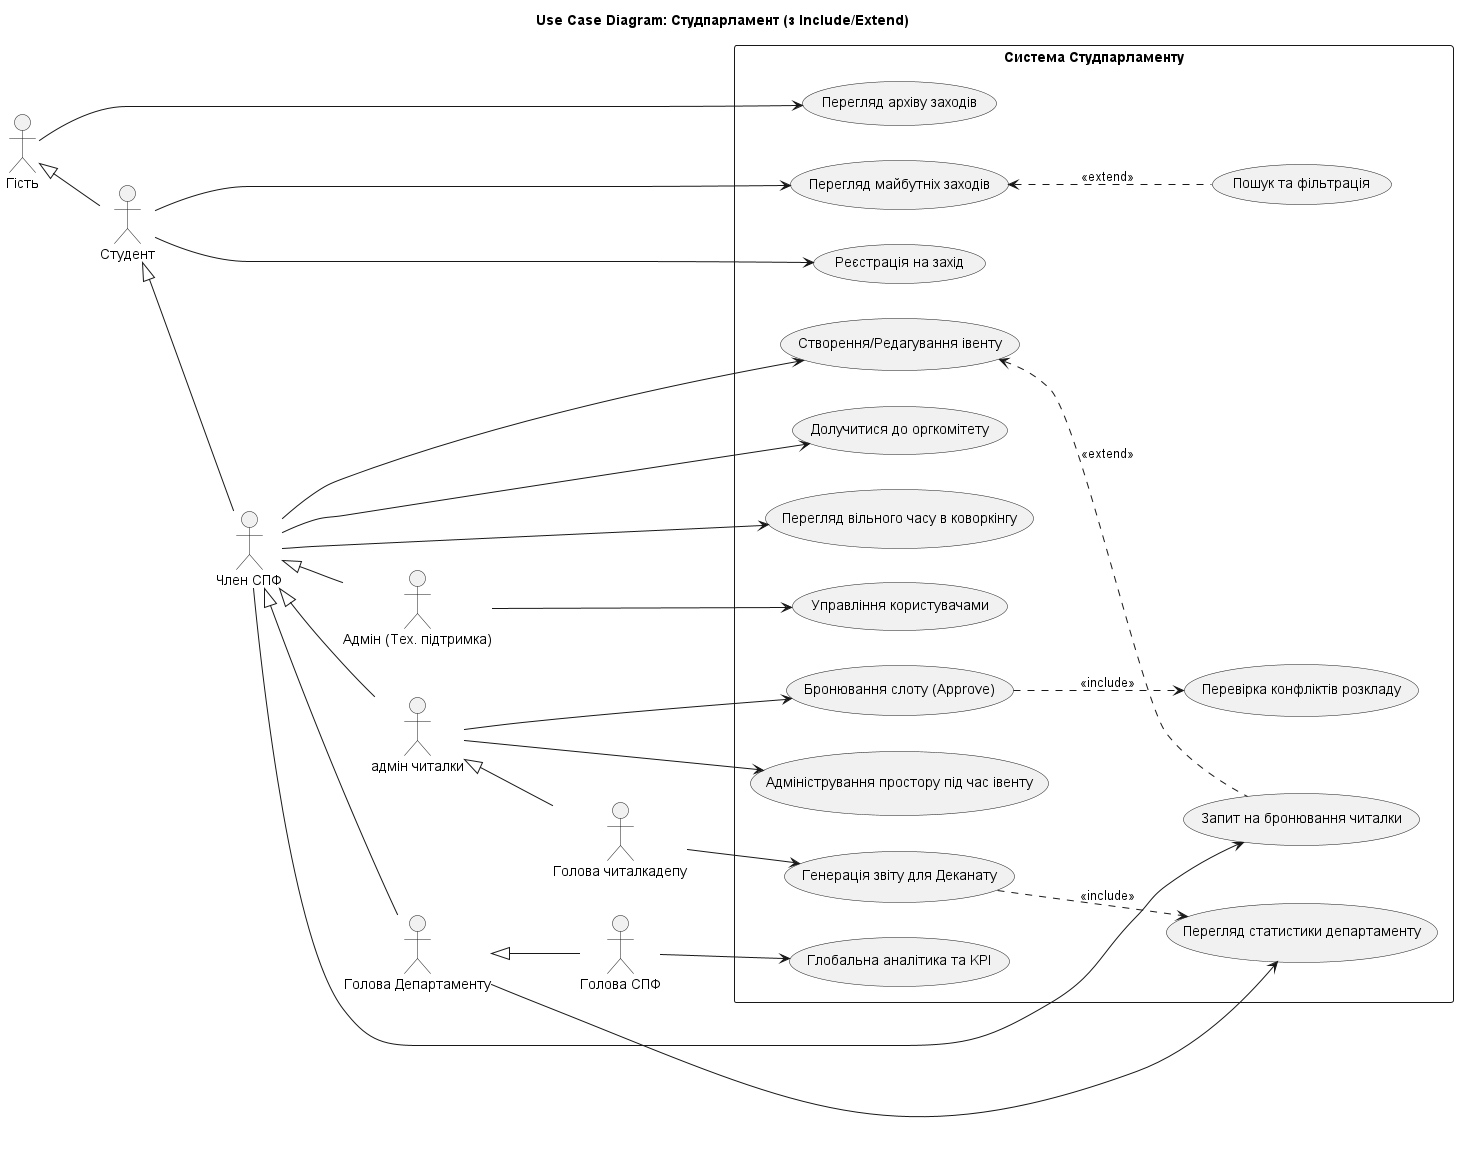

The diagram above was rendered by PlantUML. Its source (embedded in the PNG):
@startuml Student parliament website
title Use Case Diagram: Студпарламент (з Include/Extend)
left to right direction
skinparam packageStyle rectangle

' --- ACTORS ---

actor "Гість" as Guest
actor "Студент" as Student
actor "Член СПФ" as SPMember
actor "Адмін (Тех. підтримка)" as Admin

' Специфічні ролі департаментів
actor "адмін читалки" as SpaceMember
actor "Голова Департаменту" as DeptHead
actor "Голова читалкадепу" as CoworkingHead
actor "Голова СПФ" as SPHead

' --- HIERARCHY ---

Guest <|-- Student
Student <|-- SPMember
SPMember <|-- Admin
SPMember <|-- SpaceMember
SPMember <|-- DeptHead
DeptHead <|-- SPHead
SpaceMember <|-- CoworkingHead

' --- USE CASES ---

package "Система Студпарламенту" {

    ' --- БЛОК 1: ЗАГАЛЬНЕ ---
    usecase "Перегляд архіву заходів" as UC_ViewPast
    usecase "Перегляд майбутніх заходів" as UC_ViewFuture
    usecase "Реєстрація на захід" as UC_Register
    usecase "Пошук та фільтрація" as UC_Search

    ' --- БЛОК 2: ФУНКЦІОНАЛ ЧЛЕНА СПФ ---
    usecase "Створення/Редагування івенту" as UC_CreateEvent
    usecase "Долучитися до оргкомітету" as UC_JoinOrg
    usecase "Перегляд вільного часу в коворкінгу" as UC_ViewSlots 
    usecase "Запит на бронювання читалки" as UC_BookSlotRequest
    
    ' --- БЛОК 3: КОВОРКІНГ ДЕПАРТАМЕНТ ---
    usecase "Бронювання слоту (Approve)" as UC_BookSlot
    usecase "Перевірка конфліктів розкладу" as UC_CheckConflicts
    usecase "Адміністрування простору під час івенту" as UC_SpaceAdmin

    ' --- БЛОК 4: КЕРІВНИЦТВО ---
    usecase "Перегляд статистики департаменту" as UC_DeptStats
    usecase "Генерація звіту для Деканату" as UC_DeanReport
    usecase "Глобальна аналітика та KPI" as UC_GlobalStats

    ' --- БЛОК 5: АДМІНІСТРАТОР ---
    usecase "Управління користувачами" as UC_ManageUsers
}

' --- ЗВ'ЯЗКИ ACTORS ---

' Гість
Guest --> UC_ViewPast

' Студент
Student --> UC_ViewFuture
Student --> UC_Register

' Член СПФ
SPMember --> UC_CreateEvent
SPMember --> UC_JoinOrg
SPMember --> UC_ViewSlots
SPMember --> UC_BookSlotRequest

' адмін читалки
SpaceMember --> UC_BookSlot
SpaceMember --> UC_SpaceAdmin

' Голова Департаменту
DeptHead --> UC_DeptStats

' Голова Коворкінгу
CoworkingHead --> UC_DeanReport

' Голова СПФ
SPHead --> UC_GlobalStats

' Адмін
Admin --> UC_ManageUsers

' --- ЗВ'ЯЗКИ INCLUDE / EXTEND (Логіка системи) ---

' 1. Пошук розширює перегляд (це опціональна дія при перегляді)
UC_ViewFuture <.. UC_Search : <<extend>>

' 2. Створення івенту може включати запит на бронювання 
' (якщо івент офлайн в читалці - це розширення базового сценарію створення)
UC_CreateEvent <.. UC_BookSlotRequest : <<extend>>

' 3. Щоб зареєструватись, треба спочатку знайти івент (не обов'язково, але логічно)
' АБО реєстрація розширює перегляд детальної інформації. 
' Тут залишимо простіше: прямий зв'язок актора.

' 4. Щоб заапрувити слот (BookSlot), система ОБОВ'ЯЗКОВО має перевірити конфлікти
UC_BookSlot ..> UC_CheckConflicts : <<include>>

' 5. Щоб зробити звіт для деканату, ОБОВ'ЯЗКОВО треба мати статистику
UC_DeanReport ..> UC_DeptStats : <<include>>

@enduml